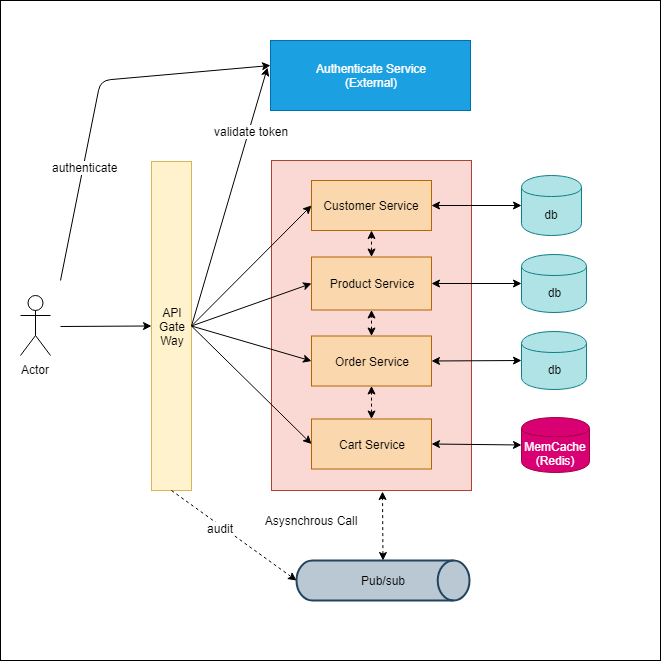

The diagram above was exported from draw.io. Its source (the exported page's mxGraphModel, read from the mxfile embedded in the PNG):
<mxGraphModel dx="1086" dy="808" grid="1" gridSize="10" guides="1" tooltips="1" connect="1" arrows="1" fold="1" page="1" pageScale="1" pageWidth="850" pageHeight="1100" math="0" shadow="0">
  <root>
    <mxCell id="0" />
    <mxCell id="1" parent="0" />
    <mxCell id="BGCw-Ox3BAFUuTHKuokt-41" value="" style="whiteSpace=wrap;html=1;aspect=fixed;" vertex="1" parent="1">
      <mxGeometry x="20" y="40" width="660" height="660" as="geometry" />
    </mxCell>
    <mxCell id="BGCw-Ox3BAFUuTHKuokt-16" value="" style="rounded=0;whiteSpace=wrap;html=1;fillColor=#fad9d5;strokeColor=#ae4132;" vertex="1" parent="1">
      <mxGeometry x="291" y="200" width="200" height="330" as="geometry" />
    </mxCell>
    <mxCell id="BGCw-Ox3BAFUuTHKuokt-1" value="API&lt;br&gt;Gate&lt;br&gt;Way" style="rounded=0;whiteSpace=wrap;html=1;fillColor=#fff2cc;strokeColor=#d6b656;" vertex="1" parent="1">
      <mxGeometry x="171" y="201" width="40" height="329" as="geometry" />
    </mxCell>
    <mxCell id="BGCw-Ox3BAFUuTHKuokt-2" value="Product Service" style="rounded=0;whiteSpace=wrap;html=1;fillColor=#fad7ac;strokeColor=#b46504;" vertex="1" parent="1">
      <mxGeometry x="331" y="296.5" width="120" height="53" as="geometry" />
    </mxCell>
    <mxCell id="BGCw-Ox3BAFUuTHKuokt-3" value="db" style="shape=cylinder;whiteSpace=wrap;html=1;boundedLbl=1;backgroundOutline=1;fillColor=#b0e3e6;strokeColor=#0e8088;" vertex="1" parent="1">
      <mxGeometry x="541" y="215" width="60" height="60" as="geometry" />
    </mxCell>
    <mxCell id="BGCw-Ox3BAFUuTHKuokt-4" value="Customer Service" style="rounded=0;whiteSpace=wrap;html=1;fillColor=#fad7ac;strokeColor=#b46504;" vertex="1" parent="1">
      <mxGeometry x="331" y="220" width="120" height="50" as="geometry" />
    </mxCell>
    <mxCell id="BGCw-Ox3BAFUuTHKuokt-5" value="db" style="shape=cylinder;whiteSpace=wrap;html=1;boundedLbl=1;backgroundOutline=1;fillColor=#b0e3e6;strokeColor=#0e8088;" vertex="1" parent="1">
      <mxGeometry x="541" y="294" width="65" height="58" as="geometry" />
    </mxCell>
    <mxCell id="BGCw-Ox3BAFUuTHKuokt-6" value="Order Service" style="rounded=0;whiteSpace=wrap;html=1;fillColor=#fad7ac;strokeColor=#b46504;" vertex="1" parent="1">
      <mxGeometry x="331" y="375.5" width="120" height="50" as="geometry" />
    </mxCell>
    <mxCell id="BGCw-Ox3BAFUuTHKuokt-7" value="MemCache&lt;br&gt;(Redis)" style="shape=cylinder;whiteSpace=wrap;html=1;boundedLbl=1;backgroundOutline=1;fillColor=#d80073;strokeColor=#A50040;fontColor=#ffffff;" vertex="1" parent="1">
      <mxGeometry x="541" y="457" width="68" height="55" as="geometry" />
    </mxCell>
    <mxCell id="BGCw-Ox3BAFUuTHKuokt-8" value="Cart Service" style="rounded=0;whiteSpace=wrap;html=1;fillColor=#fad7ac;strokeColor=#b46504;" vertex="1" parent="1">
      <mxGeometry x="331" y="458.5" width="120" height="50" as="geometry" />
    </mxCell>
    <mxCell id="BGCw-Ox3BAFUuTHKuokt-10" value="Pub/sub" style="strokeWidth=2;html=1;shape=mxgraph.flowchart.direct_data;whiteSpace=wrap;fillColor=#bac8d3;strokeColor=#23445d;" vertex="1" parent="1">
      <mxGeometry x="316" y="600" width="173" height="40" as="geometry" />
    </mxCell>
    <mxCell id="BGCw-Ox3BAFUuTHKuokt-11" value="db" style="shape=cylinder;whiteSpace=wrap;html=1;boundedLbl=1;backgroundOutline=1;fillColor=#b0e3e6;strokeColor=#0e8088;" vertex="1" parent="1">
      <mxGeometry x="541" y="371" width="65" height="58" as="geometry" />
    </mxCell>
    <mxCell id="BGCw-Ox3BAFUuTHKuokt-12" value="" style="endArrow=classic;startArrow=classic;html=1;entryX=0;entryY=0.5;entryDx=0;entryDy=0;exitX=1;exitY=0.5;exitDx=0;exitDy=0;" edge="1" parent="1" source="BGCw-Ox3BAFUuTHKuokt-8" target="BGCw-Ox3BAFUuTHKuokt-7">
      <mxGeometry width="50" height="50" relative="1" as="geometry">
        <mxPoint x="221" y="670" as="sourcePoint" />
        <mxPoint x="271" y="620" as="targetPoint" />
      </mxGeometry>
    </mxCell>
    <mxCell id="BGCw-Ox3BAFUuTHKuokt-13" value="" style="endArrow=classic;startArrow=classic;html=1;entryX=0;entryY=0.5;entryDx=0;entryDy=0;exitX=1;exitY=0.5;exitDx=0;exitDy=0;" edge="1" parent="1" source="BGCw-Ox3BAFUuTHKuokt-6" target="BGCw-Ox3BAFUuTHKuokt-11">
      <mxGeometry width="50" height="50" relative="1" as="geometry">
        <mxPoint x="451" y="440" as="sourcePoint" />
        <mxPoint x="501" y="390" as="targetPoint" />
      </mxGeometry>
    </mxCell>
    <mxCell id="BGCw-Ox3BAFUuTHKuokt-14" value="" style="endArrow=classic;startArrow=classic;html=1;entryX=0;entryY=0.5;entryDx=0;entryDy=0;exitX=1;exitY=0.5;exitDx=0;exitDy=0;" edge="1" parent="1" source="BGCw-Ox3BAFUuTHKuokt-2" target="BGCw-Ox3BAFUuTHKuokt-5">
      <mxGeometry width="50" height="50" relative="1" as="geometry">
        <mxPoint x="221" y="670" as="sourcePoint" />
        <mxPoint x="271" y="620" as="targetPoint" />
      </mxGeometry>
    </mxCell>
    <mxCell id="BGCw-Ox3BAFUuTHKuokt-15" value="" style="endArrow=classic;startArrow=classic;html=1;entryX=0;entryY=0.5;entryDx=0;entryDy=0;exitX=1;exitY=0.5;exitDx=0;exitDy=0;" edge="1" parent="1" source="BGCw-Ox3BAFUuTHKuokt-4" target="BGCw-Ox3BAFUuTHKuokt-3">
      <mxGeometry width="50" height="50" relative="1" as="geometry">
        <mxPoint x="221" y="670" as="sourcePoint" />
        <mxPoint x="271" y="620" as="targetPoint" />
      </mxGeometry>
    </mxCell>
    <mxCell id="BGCw-Ox3BAFUuTHKuokt-18" value="" style="endArrow=classic;startArrow=classic;html=1;entryX=0.555;entryY=1.003;entryDx=0;entryDy=0;exitX=0.5;exitY=0;exitDx=0;exitDy=0;exitPerimeter=0;entryPerimeter=0;dashed=1;" edge="1" parent="1" source="BGCw-Ox3BAFUuTHKuokt-10" target="BGCw-Ox3BAFUuTHKuokt-16">
      <mxGeometry width="50" height="50" relative="1" as="geometry">
        <mxPoint x="221" y="710" as="sourcePoint" />
        <mxPoint x="271" y="660" as="targetPoint" />
      </mxGeometry>
    </mxCell>
    <mxCell id="BGCw-Ox3BAFUuTHKuokt-19" value="" style="endArrow=classic;html=1;entryX=0;entryY=0.5;entryDx=0;entryDy=0;entryPerimeter=0;exitX=0.5;exitY=1;exitDx=0;exitDy=0;dashed=1;" edge="1" parent="1" source="BGCw-Ox3BAFUuTHKuokt-1" target="BGCw-Ox3BAFUuTHKuokt-10">
      <mxGeometry width="50" height="50" relative="1" as="geometry">
        <mxPoint x="170" y="710" as="sourcePoint" />
        <mxPoint x="220" y="660" as="targetPoint" />
      </mxGeometry>
    </mxCell>
    <mxCell id="BGCw-Ox3BAFUuTHKuokt-40" value="audit" style="text;html=1;resizable=0;points=[];align=center;verticalAlign=middle;labelBackgroundColor=#ffffff;" vertex="1" connectable="0" parent="BGCw-Ox3BAFUuTHKuokt-19">
      <mxGeometry x="-0.2135" y="-2" relative="1" as="geometry">
        <mxPoint as="offset" />
      </mxGeometry>
    </mxCell>
    <mxCell id="BGCw-Ox3BAFUuTHKuokt-20" value="Asysnchrous Call" style="text;html=1;strokeColor=none;fillColor=none;align=center;verticalAlign=middle;whiteSpace=wrap;rounded=0;" vertex="1" parent="1">
      <mxGeometry x="280" y="550" width="100" height="20" as="geometry" />
    </mxCell>
    <mxCell id="BGCw-Ox3BAFUuTHKuokt-21" value="" style="endArrow=classic;html=1;entryX=0;entryY=0.5;entryDx=0;entryDy=0;exitX=1;exitY=0.5;exitDx=0;exitDy=0;" edge="1" parent="1" source="BGCw-Ox3BAFUuTHKuokt-1" target="BGCw-Ox3BAFUuTHKuokt-4">
      <mxGeometry width="50" height="50" relative="1" as="geometry">
        <mxPoint x="170" y="710" as="sourcePoint" />
        <mxPoint x="220" y="660" as="targetPoint" />
      </mxGeometry>
    </mxCell>
    <mxCell id="BGCw-Ox3BAFUuTHKuokt-22" value="" style="endArrow=classic;html=1;entryX=0;entryY=0.5;entryDx=0;entryDy=0;exitX=1;exitY=0.5;exitDx=0;exitDy=0;" edge="1" parent="1" source="BGCw-Ox3BAFUuTHKuokt-1" target="BGCw-Ox3BAFUuTHKuokt-2">
      <mxGeometry width="50" height="50" relative="1" as="geometry">
        <mxPoint x="170" y="710" as="sourcePoint" />
        <mxPoint x="220" y="660" as="targetPoint" />
      </mxGeometry>
    </mxCell>
    <mxCell id="BGCw-Ox3BAFUuTHKuokt-23" value="" style="endArrow=classic;html=1;entryX=0;entryY=0.5;entryDx=0;entryDy=0;exitX=1;exitY=0.5;exitDx=0;exitDy=0;" edge="1" parent="1" source="BGCw-Ox3BAFUuTHKuokt-1" target="BGCw-Ox3BAFUuTHKuokt-6">
      <mxGeometry width="50" height="50" relative="1" as="geometry">
        <mxPoint x="170" y="710" as="sourcePoint" />
        <mxPoint x="220" y="660" as="targetPoint" />
      </mxGeometry>
    </mxCell>
    <mxCell id="BGCw-Ox3BAFUuTHKuokt-24" value="" style="endArrow=classic;html=1;entryX=0;entryY=0.5;entryDx=0;entryDy=0;exitX=1;exitY=0.5;exitDx=0;exitDy=0;" edge="1" parent="1" source="BGCw-Ox3BAFUuTHKuokt-1" target="BGCw-Ox3BAFUuTHKuokt-8">
      <mxGeometry width="50" height="50" relative="1" as="geometry">
        <mxPoint x="170" y="710" as="sourcePoint" />
        <mxPoint x="220" y="660" as="targetPoint" />
      </mxGeometry>
    </mxCell>
    <mxCell id="BGCw-Ox3BAFUuTHKuokt-25" value="Authenticate Service&lt;br&gt;(External)" style="rounded=0;whiteSpace=wrap;html=1;fillColor=#1ba1e2;strokeColor=#006EAF;fontColor=#ffffff;" vertex="1" parent="1">
      <mxGeometry x="290" y="80" width="200" height="70" as="geometry" />
    </mxCell>
    <mxCell id="BGCw-Ox3BAFUuTHKuokt-26" value="" style="endArrow=classic;html=1;entryX=-0.015;entryY=0.386;entryDx=0;entryDy=0;entryPerimeter=0;exitX=1;exitY=0.5;exitDx=0;exitDy=0;" edge="1" parent="1" source="BGCw-Ox3BAFUuTHKuokt-1" target="BGCw-Ox3BAFUuTHKuokt-25">
      <mxGeometry width="50" height="50" relative="1" as="geometry">
        <mxPoint x="170" y="710" as="sourcePoint" />
        <mxPoint x="220" y="660" as="targetPoint" />
      </mxGeometry>
    </mxCell>
    <mxCell id="BGCw-Ox3BAFUuTHKuokt-28" value="validate token" style="text;html=1;resizable=0;points=[];align=center;verticalAlign=middle;labelBackgroundColor=#ffffff;direction=south;" vertex="1" connectable="0" parent="BGCw-Ox3BAFUuTHKuokt-26">
      <mxGeometry x="0.1233" y="-2" relative="1" as="geometry">
        <mxPoint x="14.5" y="-51" as="offset" />
      </mxGeometry>
    </mxCell>
    <mxCell id="BGCw-Ox3BAFUuTHKuokt-30" value="Actor" style="shape=umlActor;verticalLabelPosition=bottom;labelBackgroundColor=#ffffff;verticalAlign=top;html=1;outlineConnect=0;" vertex="1" parent="1">
      <mxGeometry x="40" y="335" width="30" height="60" as="geometry" />
    </mxCell>
    <mxCell id="BGCw-Ox3BAFUuTHKuokt-31" value="" style="endArrow=classic;html=1;entryX=0;entryY=0.357;entryDx=0;entryDy=0;entryPerimeter=0;" edge="1" parent="1" target="BGCw-Ox3BAFUuTHKuokt-25">
      <mxGeometry width="50" height="50" relative="1" as="geometry">
        <mxPoint x="80" y="320" as="sourcePoint" />
        <mxPoint x="90" y="660" as="targetPoint" />
        <Array as="points">
          <mxPoint x="120" y="120" />
        </Array>
      </mxGeometry>
    </mxCell>
    <mxCell id="BGCw-Ox3BAFUuTHKuokt-34" value="authenticate" style="text;html=1;resizable=0;points=[];align=center;verticalAlign=middle;labelBackgroundColor=#ffffff;" vertex="1" connectable="0" parent="BGCw-Ox3BAFUuTHKuokt-31">
      <mxGeometry x="-0.3781" y="-1" relative="1" as="geometry">
        <mxPoint as="offset" />
      </mxGeometry>
    </mxCell>
    <mxCell id="BGCw-Ox3BAFUuTHKuokt-36" value="" style="endArrow=classic;html=1;entryX=0;entryY=0.5;entryDx=0;entryDy=0;" edge="1" parent="1" target="BGCw-Ox3BAFUuTHKuokt-1">
      <mxGeometry width="50" height="50" relative="1" as="geometry">
        <mxPoint x="80" y="366" as="sourcePoint" />
        <mxPoint x="90" y="660" as="targetPoint" />
      </mxGeometry>
    </mxCell>
    <mxCell id="BGCw-Ox3BAFUuTHKuokt-37" value="" style="endArrow=classic;startArrow=classic;html=1;dashed=1;entryX=0.5;entryY=1;entryDx=0;entryDy=0;exitX=0.5;exitY=0;exitDx=0;exitDy=0;" edge="1" parent="1" source="BGCw-Ox3BAFUuTHKuokt-2" target="BGCw-Ox3BAFUuTHKuokt-4">
      <mxGeometry width="50" height="50" relative="1" as="geometry">
        <mxPoint x="40" y="710" as="sourcePoint" />
        <mxPoint x="90" y="660" as="targetPoint" />
      </mxGeometry>
    </mxCell>
    <mxCell id="BGCw-Ox3BAFUuTHKuokt-38" value="" style="endArrow=classic;startArrow=classic;html=1;dashed=1;entryX=0.5;entryY=1;entryDx=0;entryDy=0;" edge="1" parent="1" source="BGCw-Ox3BAFUuTHKuokt-6" target="BGCw-Ox3BAFUuTHKuokt-2">
      <mxGeometry width="50" height="50" relative="1" as="geometry">
        <mxPoint x="40" y="710" as="sourcePoint" />
        <mxPoint x="90" y="660" as="targetPoint" />
      </mxGeometry>
    </mxCell>
    <mxCell id="BGCw-Ox3BAFUuTHKuokt-39" value="" style="endArrow=classic;startArrow=classic;html=1;dashed=1;entryX=0.5;entryY=1;entryDx=0;entryDy=0;exitX=0.5;exitY=0;exitDx=0;exitDy=0;" edge="1" parent="1" source="BGCw-Ox3BAFUuTHKuokt-8" target="BGCw-Ox3BAFUuTHKuokt-6">
      <mxGeometry width="50" height="50" relative="1" as="geometry">
        <mxPoint x="40" y="710" as="sourcePoint" />
        <mxPoint x="90" y="660" as="targetPoint" />
      </mxGeometry>
    </mxCell>
  </root>
</mxGraphModel>